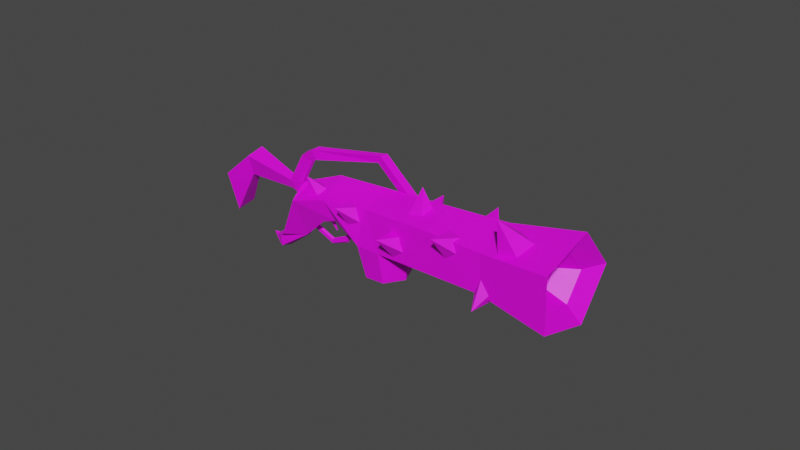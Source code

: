 # Source: Cactus_Gun.blend  (saved by Blender 2.91.10; exported with 4.5.12 LTS)
import bpy
from mathutils import Matrix  # noqa: F401  (used for matrix-valued properties, if any)

bpy.ops.wm.read_factory_settings(use_empty=True)
scene = bpy.context.scene
scene.name = 'Scene'

# ---- collections
col_collection = bpy.data.collections.new('Collection'); scene.collection.children.link(col_collection)

# ---- images (referenced by path relative to the original .blend; pixels are not part of the script)
import os
ASSET_DIR = os.environ.get("B2B_ASSET_DIR", "")  # directory of the original .blend (textures are referenced by path, not embedded)
HERE = os.path.dirname(os.path.abspath(__file__))  # packed textures are extracted next to this script under _unpacked/

def load_image(name, relpath, width, height, colorspace="sRGB"):
    """Load a texture the original file referenced (path relative to the .blend, or extracted next to this script)."""
    p = next((c for c in (os.path.join(HERE, relpath), os.path.join(ASSET_DIR, relpath)) if relpath and os.path.exists(c)), "")
    if p:
        img = bpy.data.images.load(p, check_existing=True)
        img.name = name
    else:  # same state as the original file: an image datablock whose file is absent (Cycles renders it pink)
        img = bpy.data.images.new(name, width, height)
        img.source = "FILE"
        img.filepath = "//" + (relpath or name)
    img.colorspace_settings.name = colorspace
    return img
img_color_pallette_png = load_image('Color Pallette.png', 'Color Pallette.png', 1024, 1024, 'sRGB')

# ---- materials (node trees are filled in below, after node groups)
mat_material_002 = bpy.data.materials.new('Material.002')
mat_material_002.use_transparent_shadow = False
mat_material_001 = bpy.data.materials.new('Material.001')
mat_material_001.use_transparent_shadow = False

# ---- material node trees
mat_material_002.use_nodes = True; mat_material_002.node_tree.nodes.clear()
_N = mat_material_002.node_tree.nodes; _L = mat_material_002.node_tree.links
n0 = _N.new('ShaderNodeBsdfPrincipled'); n0.name = 'Principled BSDF'; n0.location = (10, 300)
n0.distribution = 'GGX'
n0.subsurface_method = 'BURLEY'
n0.inputs[3].default_value = 1.45
n0.inputs[27].default_value = (0.0, 0.0, 0.0, 1.0)
n0.inputs[28].default_value = 1.0
n1 = _N.new('ShaderNodeOutputMaterial'); n1.name = 'Material Output'; n1.location = (300, 300)
n2 = _N.new('ShaderNodeTexImage'); n2.name = 'Image Texture'; n2.location = (-280, 280)
n2.image = img_color_pallette_png
_L.new(n0.outputs[0], n1.inputs[0])
_L.new(n2.outputs[0], n0.inputs[0])
n1.is_active_output = True
mat_material_001.use_nodes = True; mat_material_001.node_tree.nodes.clear()
_N = mat_material_001.node_tree.nodes; _L = mat_material_001.node_tree.links
n0 = _N.new('ShaderNodeBsdfPrincipled'); n0.name = 'Principled BSDF'; n0.location = (10, 300)
n0.distribution = 'GGX'
n0.subsurface_method = 'BURLEY'
n0.inputs[3].default_value = 1.45
n0.inputs[27].default_value = (0.0, 0.0, 0.0, 1.0)
n0.inputs[28].default_value = 1.0
n1 = _N.new('ShaderNodeOutputMaterial'); n1.name = 'Material Output'; n1.location = (300, 300)
n2 = _N.new('ShaderNodeTexImage'); n2.name = 'Image Texture'; n2.location = (-280, 280)
n2.image = img_color_pallette_png
_L.new(n0.outputs[0], n1.inputs[0])
_L.new(n2.outputs[0], n0.inputs[0])
n1.is_active_output = True

# ---- world
world_world = bpy.data.worlds.new('World'); scene.world = world_world
world_world.use_nodes = True; world_world.node_tree.nodes.clear()
_N = world_world.node_tree.nodes; _L = world_world.node_tree.links
n0 = _N.new('ShaderNodeOutputWorld'); n0.name = 'World Output'; n0.location = (300, 300)
n1 = _N.new('ShaderNodeBackground'); n1.name = 'Background'; n1.location = (10, 300)
n1.inputs[0].default_value = (0.05088, 0.05088, 0.05088, 1.0)
_L.new(n1.outputs[0], n0.inputs[0])
n0.is_active_output = True
world_world.color = (0.05088, 0.05088, 0.05088)
world_world.use_sun_shadow = False
world_world.sun_shadow_jitter_overblur = 0.0

# ---- meshes
me_cylinder = bpy.data.meshes.new('Cylinder')
me_cylinder.from_pydata([(0.3432, 0.6891, -0.3172), (1.019, 0.7832, 1.245), (0.5129, 0.1667, -0.6343), (1.173, 0.1026, 1.138), (0.6827, -0.3558, -0.3172), (1.363, -0.5722, 1.054), (-0.5878, -0.809, -1.0), (-0.6586, -1.436, 1.225), (-0.9511, 0.309, -1.0), (-1.291, 0.645, 1.311), (-0.6743, 0.6312, -1.6), (-0.3345, 0.1951, -1.913), (-0.4643, -0.5107, -1.793), (-0.8843, -0.5107, -1.406), (-1.014, 0.1951, -1.286), (-1.321, 0.174, -1.877), (-1.297, 0.05376, -1.981), (-1.306, -0.1407, -1.941), (-1.336, -0.1407, -1.813), (-1.345, 0.05376, -1.774), (-1.685, 0.00971, -1.911), (-1.684, 0.003001, -1.917), (-1.684, -0.007855, -1.914), (-1.686, -0.007855, -1.907), (-1.687, 0.003001, -1.905), (1.624, -0.001171, 1.542), (1.334, 1.146, 1.442), (1.957, -0.4792, 1.454), (0.888, -0.9528, 2.113), (-0.004838, 1.079, 2.261), (3.574, 0.3925, 1.784), (4.325, 1.671, 2.342), (4.281, -1.025, 1.832), (3.398, -0.7723, 3.244), (3.315, 0.964, 3.719), (6.488, 0.1157, 2.997), (5.782, 1.533, 2.949), (5.738, -1.163, 2.439), (7.49, -1.457, 5.178), (7.23, 0.5472, 5.556), (12.5, 0.6411, 4.716), (11.47, 2.09, 5.797), (12.11, -1.703, 5.129), (10.84, -1.703, 6.465), (10.45, 0.6411, 6.878), (16.85, 0.8922, 5.798), (15.42, 2.903, 7.299), (16.3, -2.36, 6.371), (14.54, -2.36, 8.226), (14.0, 0.8922, 8.799), (15.64, 0.5013, 6.226), (14.83, 1.637, 7.074), (15.33, -1.337, 6.55), (14.33, -1.337, 7.598), (14.03, 0.5013, 7.922), (14.29, 0.3055, 6.16), (13.8, 1.004, 6.681), (14.11, -0.8244, 6.359), (13.49, -0.8244, 7.003), (13.3, 0.3055, 7.202), (11.54, 0.08788, 5.608), (11.39, 0.2996, 5.766), (11.49, -0.2547, 5.669), (11.3, -0.2547, 5.864), (11.24, 0.08788, 5.924), (0.5, 0.4051, -0.1355), (0.5725, 0.182, -0.2709), (0.5725, 0.182, 0.2709), (0.5, 0.4051, 0.1355), (0.645, -0.04118, -0.1355), (0.645, -0.04118, 0.1355), (0.6478, 0.3083, -0.06981), (0.6514, 0.1904, -0.1323), (0.6269, 0.2078, 0.1323), (0.6356, 0.317, 0.06244), (0.6428, 0.08121, -0.06244), (0.6305, 0.0899, 0.06981), (2.246, 0.2834, 0.07858), (2.287, 0.1655, 0.02161), (2.106, 0.1829, 0.2607), (2.156, 0.2921, 0.1981), (2.237, 0.0563, 0.08419), (2.147, 0.06499, 0.2037), (3.012, 0.2691, 0.7106), (3.101, 0.1512, 0.6827), (2.722, 0.1686, 0.7958), (2.823, 0.2778, 0.7672), (3.0, 0.04197, 0.7113), (2.81, 0.05066, 0.7679), (3.175, 0.2524, 1.797), (3.261, 0.1345, 1.828), (2.902, 0.1519, 1.691), (2.996, 0.2611, 1.729), (3.167, 0.02528, 1.791), (2.988, 0.03398, 1.722), (1.503, 0.08769, 0.8736), (1.562, 0.1544, 0.9123), (1.536, 0.009542, 0.8836), (1.686, 0.06489, 0.9711), (1.653, 0.143, 0.9611), (1.627, -0.00186, 0.9323), (2.038, 0.1647, 0.686), (2.048, 0.1876, 0.7055), (2.049, 0.1361, 0.6906), (2.08, 0.1533, 0.734), (2.069, 0.1819, 0.7295), (2.07, 0.1304, 0.7146), (-1.344, -0.206, 1.318), (-1.437, -0.119, 0.7419), (-1.515, 0.1244, 0.735), (-1.475, 0.2494, 1.325), (-2.071, -0.3752, 1.127), (-1.815, -0.189, 0.7681), (-1.841, 0.06126, 0.7907), (-2.129, 0.08557, 1.182), (-5.326, -0.7374, 0.5374), (-4.723, -0.2979, -0.3089), (-4.784, 0.2929, -0.2555), (-5.462, 0.3503, 0.6671), (-5.721, -1.402, -0.5235), (-4.486, -0.502, -2.257), (-4.613, 0.7081, -2.148), (-6.001, 0.8256, -0.2578), (-6.156, -0.3938, -1.489), (-5.895, -0.2036, -1.855), (-5.922, 0.05206, -1.832), (-6.215, 0.07688, -1.433), (-1.448, 0.09044, 2.708), (-1.304, -0.3618, 2.706), (-2.059, -0.09257, 2.735), (-2.001, -0.5534, 2.68), (-1.196, 0.06643, 2.989), (-1.117, -0.3858, 2.912), (-1.506, -0.1166, 3.323), (-1.545, -0.5774, 3.261), (1.72, 1.622, 4.161), (1.705, 1.17, 4.07), (1.816, 1.439, 4.543), (1.725, 0.9781, 4.512), (5.598, 1.339, 3.878), (5.583, 0.8866, 3.787), (5.694, 1.156, 4.26), (5.602, 0.6951, 4.229), (5.275, 0.2657, 0.6372), (5.947, 1.309, 0.8987), (5.717, -0.8165, 0.8462), (7.505, 0.1878, 1.578), (7.063, 1.27, 1.369), (6.832, -0.8555, 1.317), (7.035, 1.234, 3.773), (7.02, 0.7817, 3.682), (7.131, 1.051, 4.155), (7.04, 0.5902, 4.124)], [], [(4, 2, 66, 69), (5, 4, 69, 70), (4, 5, 7, 6), (1, 26, 99, 96), (8, 6, 108, 109), (8, 9, 1, 0), (6, 8, 14, 13), (14, 10, 15, 19), (2, 4, 12, 11), (8, 0, 10, 14), (0, 2, 11, 10), (4, 6, 13, 12), (18, 19, 24, 23), (12, 13, 18, 17), (10, 11, 16, 15), (13, 14, 19, 18), (11, 12, 17, 16), (20, 21, 22, 23, 24), (16, 17, 22, 21), (19, 15, 20, 24), (17, 18, 23, 22), (15, 16, 21, 20), (25, 26, 31, 30), (7, 5, 27, 28), (9, 7, 28, 29), (27, 5, 97, 100), (1, 9, 29, 26), (31, 34, 39, 36), (29, 28, 33, 34), (27, 25, 30, 32), (26, 29, 34, 31), (28, 27, 32, 33), (35, 36, 41, 40), (33, 32, 37, 38), (37, 32, 145, 148), (34, 33, 38, 39), (36, 35, 146, 147), (42, 40, 45, 47), (39, 38, 43, 44), (37, 35, 40, 42), (36, 39, 44, 41), (38, 37, 42, 43), (48, 47, 52, 53), (41, 44, 49, 46), (43, 42, 47, 48), (40, 41, 46, 45), (44, 43, 48, 49), (54, 53, 58, 59), (45, 46, 51, 50), (49, 48, 53, 54), (47, 45, 50, 52), (46, 49, 54, 51), (56, 59, 64, 61), (52, 50, 55, 57), (51, 54, 59, 56), (53, 52, 57, 58), (50, 51, 56, 55), (60, 61, 64, 63, 62), (58, 57, 62, 63), (55, 56, 61, 60), (59, 58, 63, 64), (57, 55, 60, 62), (69, 66, 72, 75), (70, 69, 75, 76), (0, 1, 68, 65), (2, 0, 65, 66), (3, 5, 70, 67), (1, 3, 67, 68), (74, 73, 79, 80), (73, 76, 82, 79), (65, 68, 74, 71), (66, 65, 71, 72), (67, 70, 76, 73), (68, 67, 73, 74), (77, 80, 86, 83), (81, 78, 84, 87), (76, 75, 81, 82), (75, 72, 78, 81), (71, 74, 80, 77), (72, 71, 77, 78), (88, 87, 93, 94), (86, 85, 91, 92), (78, 77, 83, 84), (79, 82, 88, 85), (80, 79, 85, 86), (82, 81, 87, 88), (89, 92, 91, 90), (90, 91, 94, 93), (87, 84, 90, 93), (83, 86, 92, 89), (84, 83, 89, 90), (85, 88, 94, 91), (100, 97, 103, 106), (97, 95, 101, 103), (25, 27, 100, 98), (5, 3, 95, 97), (3, 1, 96, 95), (26, 25, 98, 99), (101, 102, 105, 104), (103, 101, 104, 106), (96, 99, 105, 102), (99, 98, 104, 105), (95, 96, 102, 101), (98, 100, 106, 104), (114, 111, 130, 129), (7, 9, 110, 107), (6, 7, 107, 108), (9, 8, 109, 110), (111, 114, 118, 115), (108, 107, 111, 112), (110, 109, 113, 114), (109, 108, 112, 113), (118, 117, 121, 122), (112, 111, 115, 116), (114, 113, 117, 118), (113, 112, 116, 117), (119, 122, 126, 123), (117, 116, 120, 121), (115, 118, 122, 119), (116, 115, 119, 120), (124, 123, 126, 125), (120, 119, 123, 124), (122, 121, 125, 126), (121, 120, 124, 125), (130, 128, 132, 134), (107, 110, 127, 128), (111, 107, 128, 130), (110, 114, 129, 127), (131, 133, 137, 135), (129, 130, 134, 133), (127, 129, 133, 131), (128, 127, 131, 132), (138, 136, 140, 142), (132, 131, 135, 136), (134, 132, 136, 138), (133, 134, 138, 137), (141, 142, 152, 151), (137, 138, 142, 141), (135, 137, 141, 139), (136, 135, 139, 140), (143, 144, 147, 146), (145, 143, 146, 148), (30, 31, 144, 143), (35, 37, 148, 146), (31, 36, 147, 144), (32, 30, 143, 145), (150, 149, 151, 152), (139, 141, 151, 149), (140, 139, 149, 150), (142, 140, 150, 152)])
_uv = me_cylinder.uv_layers.new(name='UVMap')
_uv.uv.foreach_set('vector', [0.812, 0.8055, 0.812, 0.8055, 0.812, 0.8055, 0.812, 0.8055, 0.812, 0.8055, 0.812, 0.8055, 0.812, 0.8055, 0.812, 0.8055, 0.812, 0.8055, 0.812, 0.8055, 0.812, 0.8055, 0.812, 0.8055, 0.812, 0.8055, 0.812, 0.8055, 0.812, 0.8055, 0.812, 0.8055, 0.812, 0.8055, 0.812, 0.8055, 0.812, 0.8055, 0.812, 0.8055, 0.812, 0.8055, 0.812, 0.8055, 0.812, 0.8055, 0.812, 0.8055, 0.812, 0.8055, 0.812, 0.8055, 0.812, 0.8055, 0.812, 0.8055, 0.812, 0.8055, 0.812, 0.8055, 0.812, 0.8055, 0.812, 0.8055, 0.812, 0.8055, 0.812, 0.8055, 0.812, 0.8055, 0.812, 0.8055, 0.812, 0.8055, 0.812, 0.8055, 0.812, 0.8055, 0.812, 0.8055, 0.812, 0.8055, 0.812, 0.8055, 0.812, 0.8055, 0.812, 0.8055, 0.812, 0.8055, 0.812, 0.8055, 0.812, 0.8055, 0.812, 0.8055, 0.812, 0.8055, 0.812, 0.8055, 0.812, 0.8055, 0.812, 0.8055, 0.812, 0.8055, 0.812, 0.8055, 0.812, 0.8055, 0.812, 0.8055, 0.812, 0.8055, 0.812, 0.8055, 0.812, 0.8055, 0.812, 0.8055, 0.812, 0.8055, 0.812, 0.8055, 0.812, 0.8055, 0.812, 0.8055, 0.812, 0.8055, 0.812, 0.8055, 0.812, 0.8055, 0.812, 0.8055, 0.812, 0.8055, 0.812, 0.8055, 0.812, 0.8055, 0.812, 0.8055, 0.812, 0.8055, 0.812, 0.8055, 0.812, 0.8055, 0.812, 0.8055, 0.812, 0.8055, 0.812, 0.8055, 0.812, 0.8055, 0.812, 0.8055, 0.812, 0.8055, 0.812, 0.8055, 0.812, 0.8055, 0.812, 0.8055, 0.812, 0.8055, 0.812, 0.8055, 0.812, 0.8055, 0.812, 0.8055, 0.812, 0.8055, 0.812, 0.8055, 0.812, 0.8055, 0.812, 0.8055, 0.812, 0.8055, 0.812, 0.8055, 0.812, 0.8055, 0.812, 0.8055, 0.812, 0.8055, 0.812, 0.8055, 0.812, 0.8055, 0.812, 0.8055, 0.812, 0.8055, 0.812, 0.8055, 0.812, 0.8055, 0.812, 0.8055, 0.812, 0.8055, 0.812, 0.8055, 0.812, 0.8055, 0.812, 0.8055, 0.812, 0.8055, 0.812, 0.8055, 0.812, 0.8055, 0.812, 0.8055, 0.812, 0.8055, 0.812, 0.8055, 0.812, 0.8055, 0.812, 0.8055, 0.812, 0.8055, 0.812, 0.8055, 0.812, 0.8055, 0.812, 0.8055, 0.812, 0.8055, 0.812, 0.8055, 0.812, 0.8055, 0.812, 0.8055, 0.812, 0.8055, 0.812, 0.8055, 0.812, 0.8055, 0.812, 0.8055, 0.812, 0.8055, 0.812, 0.8055, 0.812, 0.8055, 0.812, 0.8055, 0.812, 0.8055, 0.812, 0.8055, 0.812, 0.8055, 0.812, 0.8055, 0.812, 0.8055, 0.812, 0.8055, 0.812, 0.8055, 0.812, 0.8055, 0.812, 0.8055, 0.812, 0.8055, 0.812, 0.8055, 0.812, 0.8055, 0.812, 0.8055, 0.812, 0.8055, 0.812, 0.8055, 0.812, 0.8055, 0.812, 0.8055, 0.812, 0.8055, 0.812, 0.8055, 0.812, 0.8055, 0.812, 0.8055, 0.812, 0.8055, 0.812, 0.8055, 0.812, 0.8055, 0.812, 0.8055, 0.812, 0.8055, 0.812, 0.8055, 0.812, 0.8055, 0.812, 0.8055, 0.812, 0.8055, 0.812, 0.8055, 0.812, 0.8055, 0.812, 0.8055, 0.812, 0.8055, 0.812, 0.8055, 0.812, 0.8055, 0.812, 0.8055, 0.812, 0.8055, 0.812, 0.8055, 0.812, 0.8055, 0.812, 0.8055, 0.812, 0.8055, 0.812, 0.8055, 0.812, 0.8055, 0.812, 0.8055, 0.812, 0.8055, 0.812, 0.8055, 0.812, 0.8055, 0.812, 0.8055, 0.812, 0.8055, 0.812, 0.8055, 0.812, 0.8055, 0.812, 0.8055, 0.812, 0.8055, 0.812, 0.8055, 0.812, 0.8055, 0.812, 0.8055, 0.812, 0.8055, 0.812, 0.8055, 0.812, 0.8055, 0.812, 0.8055, 0.812, 0.8055, 0.812, 0.8055, 0.812, 0.8055, 0.812, 0.8055, 0.812, 0.8055, 0.812, 0.8055, 0.812, 0.8055, 0.812, 0.8055, 0.812, 0.8055, 0.812, 0.8055, 0.812, 0.8055, 0.812, 0.8055, 0.812, 0.8055, 0.812, 0.8055, 0.812, 0.8055, 0.812, 0.8055, 0.812, 0.8055, 0.812, 0.8055, 0.812, 0.8055, 0.812, 0.8055, 0.812, 0.8055, 0.812, 0.8055, 0.812, 0.8055, 0.812, 0.8055, 0.812, 0.8055, 0.812, 0.8055, 0.812, 0.8055, 0.812, 0.8055, 0.812, 0.8055, 0.812, 0.8055, 0.812, 0.8055, 0.812, 0.8055, 0.812, 0.8055, 0.812, 0.8055, 0.812, 0.8055, 0.812, 0.8055, 0.812, 0.8055, 0.812, 0.8055, 0.812, 0.8055, 0.812, 0.8055, 0.812, 0.8055, 0.812, 0.8055, 0.812, 0.8055, 0.812, 0.8055, 0.812, 0.8055, 0.812, 0.8055, 0.812, 0.8055, 0.812, 0.8055, 0.812, 0.8055, 0.812, 0.8055, 0.812, 0.8055, 0.812, 0.8055, 0.812, 0.8055, 0.812, 0.8055, 0.812, 0.8055, 0.812, 0.8055, 0.812, 0.8055, 0.812, 0.8055, 0.812, 0.8055, 0.812, 0.8055, 0.812, 0.8055, 0.812, 0.8055, 0.812, 0.8055, 0.812, 0.8055, 0.812, 0.8055, 0.812, 0.8055, 0.812, 0.8055, 0.812, 0.8055, 0.812, 0.8055, 0.812, 0.8055, 0.812, 0.8055, 0.812, 0.8055, 0.812, 0.8055, 0.812, 0.8055, 0.812, 0.8055, 0.812, 0.8055, 0.812, 0.8055, 0.812, 0.8055, 0.812, 0.8055, 0.812, 0.8055, 0.812, 0.8055, 0.812, 0.8055, 0.812, 0.8055, 0.812, 0.8055, 0.812, 0.8055, 0.812, 0.8055, 0.812, 0.8055, 0.812, 0.8055, 0.812, 0.8055, 0.812, 0.8055, 0.812, 0.8055, 0.812, 0.8055, 0.812, 0.8055, 0.812, 0.8055, 0.812, 0.8055, 0.812, 0.8055, 0.812, 0.8055, 0.812, 0.8055, 0.812, 0.8055, 0.812, 0.8055, 0.812, 0.8055, 0.812, 0.8055, 0.812, 0.8055, 0.812, 0.8055, 0.812, 0.8055, 0.812, 0.8055, 0.812, 0.8055, 0.812, 0.8055, 0.812, 0.8055, 0.812, 0.8055, 0.812, 0.8055, 0.812, 0.8055, 0.812, 0.8055, 0.812, 0.8055, 0.812, 0.8055, 0.812, 0.8055, 0.812, 0.8055, 0.812, 0.8055, 0.812, 0.8055, 0.812, 0.8055, 0.812, 0.8055, 0.812, 0.8055, 0.812, 0.8055, 0.812, 0.8055, 0.812, 0.8055, 0.812, 0.8055, 0.812, 0.8055, 0.812, 0.8055, 0.812, 0.8055, 0.812, 0.8055, 0.812, 0.8055, 0.812, 0.8055, 0.812, 0.8055, 0.812, 0.8055, 0.812, 0.8055, 0.812, 0.8055, 0.812, 0.8055, 0.812, 0.8055, 0.812, 0.8055, 0.812, 0.8055, 0.812, 0.8055, 0.812, 0.8055, 0.812, 0.8055, 0.812, 0.8055, 0.812, 0.8055, 0.812, 0.8055, 0.812, 0.8055, 0.812, 0.8055, 0.812, 0.8055, 0.812, 0.8055, 0.812, 0.8055, 0.812, 0.8055, 0.812, 0.8055, 0.812, 0.8055, 0.812, 0.8055, 0.812, 0.8055, 0.812, 0.8055, 0.812, 0.8055, 0.812, 0.8055, 0.812, 0.8055, 0.812, 0.8055, 0.812, 0.8055, 0.812, 0.8055, 0.812, 0.8055, 0.812, 0.8055, 0.812, 0.8055, 0.812, 0.8055, 0.812, 0.8055, 0.812, 0.8055, 0.812, 0.8055, 0.812, 0.8055, 0.812, 0.8055, 0.812, 0.8055, 0.812, 0.8055, 0.812, 0.8055, 0.812, 0.8055, 0.812, 0.8055, 0.812, 0.8055, 0.812, 0.8055, 0.812, 0.8055, 0.812, 0.8055, 0.812, 0.8055, 0.812, 0.8055, 0.812, 0.8055, 0.812, 0.8055, 0.812, 0.8055, 0.812, 0.8055, 0.812, 0.8055, 0.812, 0.8055, 0.812, 0.8055, 0.812, 0.8055, 0.812, 0.8055, 0.812, 0.8055, 0.812, 0.8055, 0.812, 0.8055, 0.812, 0.8055, 0.812, 0.8055, 0.812, 0.8055, 0.812, 0.8055, 0.812, 0.8055, 0.812, 0.8055, 0.812, 0.8055, 0.812, 0.8055, 0.812, 0.8055, 0.812, 0.8055, 0.812, 0.8055, 0.812, 0.8055, 0.812, 0.8055, 0.812, 0.8055, 0.812, 0.8055, 0.812, 0.8055, 0.812, 0.8055, 0.812, 0.8055, 0.812, 0.8055, 0.812, 0.8055, 0.812, 0.8055, 0.812, 0.8055, 0.812, 0.8055, 0.812, 0.8055, 0.812, 0.8055, 0.812, 0.8055, 0.812, 0.8055, 0.812, 0.8055, 0.812, 0.8055, 0.812, 0.8055, 0.8201, 0.8044, 0.82, 0.8044, 0.8199, 0.8042, 0.82, 0.8041, 0.812, 0.8055, 0.812, 0.8055, 0.812, 0.8055, 0.812, 0.8055, 0.812, 0.8055, 0.812, 0.8055, 0.812, 0.8055, 0.812, 0.8055, 0.812, 0.8055, 0.812, 0.8055, 0.812, 0.8055, 0.812, 0.8055, 0.812, 0.8055, 0.812, 0.8055, 0.812, 0.8055, 0.812, 0.8055, 0.812, 0.8055, 0.812, 0.8055, 0.812, 0.8055, 0.812, 0.8055, 0.812, 0.8055, 0.812, 0.8055, 0.812, 0.8055, 0.812, 0.8055, 0.812, 0.8055, 0.812, 0.8055, 0.812, 0.8055, 0.812, 0.8055, 0.812, 0.8055, 0.812, 0.8055, 0.812, 0.8055, 0.812, 0.8055, 0.812, 0.8055, 0.812, 0.8055, 0.812, 0.8055, 0.812, 0.8055, 0.812, 0.8055, 0.812, 0.8055, 0.812, 0.8055, 0.812, 0.8055, 0.812, 0.8055, 0.812, 0.8055, 0.812, 0.8055, 0.812, 0.8055, 0.812, 0.8055, 0.812, 0.8055, 0.812, 0.8055, 0.812, 0.8055, 0.812, 0.8055, 0.812, 0.8055, 0.812, 0.8055, 0.812, 0.8055, 0.812, 0.8055, 0.812, 0.8055, 0.812, 0.8055, 0.812, 0.8055, 0.812, 0.8055, 0.812, 0.8055, 0.812, 0.8055, 0.812, 0.8055, 0.812, 0.8055, 0.812, 0.8055, 0.812, 0.8055, 0.812, 0.8055, 0.812, 0.8055, 0.812, 0.8055, 0.812, 0.8055, 0.812, 0.8055, 0.812, 0.8055, 0.812, 0.8055, 0.812, 0.8055, 0.812, 0.8055, 0.812, 0.8055, 0.812, 0.8055, 0.812, 0.8055, 0.812, 0.8055, 0.8199, 0.8042, 0.8199, 0.8042, 0.8199, 0.8041, 0.8199, 0.8041, 0.812, 0.8055, 0.812, 0.8055, 0.812, 0.8055, 0.812, 0.8055, 0.82, 0.8044, 0.82, 0.8044, 0.8199, 0.8042, 0.8199, 0.8042, 0.82, 0.8044, 0.8201, 0.8044, 0.82, 0.8041, 0.82, 0.8042, 0.812, 0.8055, 0.812, 0.8055, 0.812, 0.8055, 0.812, 0.8055, 0.82, 0.8041, 0.8199, 0.8042, 0.8199, 0.8041, 0.8199, 0.8041, 0.812, 0.8055, 0.812, 0.8055, 0.812, 0.8055, 0.812, 0.8055, 0.812, 0.8055, 0.812, 0.8055, 0.812, 0.8055, 0.812, 0.8055, 0.8198, 0.804, 0.8198, 0.804, 0.8196, 0.8042, 0.8196, 0.8041, 0.812, 0.8055, 0.812, 0.8055, 0.812, 0.8055, 0.812, 0.8055, 0.8199, 0.8041, 0.8199, 0.8041, 0.8198, 0.804, 0.8198, 0.804, 0.8199, 0.8041, 0.8199, 0.8041, 0.8198, 0.804, 0.8198, 0.804, 0.812, 0.8055, 0.812, 0.8055, 0.812, 0.8055, 0.812, 0.8055, 0.8198, 0.804, 0.8198, 0.804, 0.8196, 0.8041, 0.8196, 0.8041, 0.812, 0.8055, 0.812, 0.8055, 0.812, 0.8055, 0.812, 0.8055, 0.8198, 0.804, 0.8198, 0.804, 0.8196, 0.8042, 0.8196, 0.8042, 0.812, 0.8055, 0.812, 0.8055, 0.812, 0.8055, 0.812, 0.8055, 0.812, 0.8055, 0.812, 0.8055, 0.812, 0.8055, 0.812, 0.8055, 0.812, 0.8055, 0.812, 0.8055, 0.812, 0.8055, 0.812, 0.8055, 0.812, 0.8055, 0.812, 0.8055, 0.812, 0.8055, 0.812, 0.8055, 0.812, 0.8055, 0.812, 0.8055, 0.812, 0.8055, 0.812, 0.8055, 0.812, 0.8055, 0.812, 0.8055, 0.812, 0.8055, 0.812, 0.8055, 0.812, 0.8055, 0.812, 0.8055, 0.812, 0.8055, 0.812, 0.8055, 0.812, 0.8055, 0.812, 0.8055, 0.812, 0.8055, 0.812, 0.8055, 0.812, 0.8055, 0.812, 0.8055, 0.812, 0.8055, 0.812, 0.8055, 0.812, 0.8055, 0.812, 0.8055, 0.812, 0.8055, 0.812, 0.8055])
me_cylinder.materials.append(mat_material_002)
me_cylinder.use_remesh_fix_poles = True
me_cylinder.use_remesh_preserve_attributes = False
me_cylinder.use_mirror_vertex_groups = False
me_cylinder.update()
me_cone = bpy.data.meshes.new('Cone')
me_cone.from_pydata([(11.14, 1.0, 6.05), (12.09, 0.309, 6.05), (11.73, -0.809, 6.05), (10.55, -0.809, 6.05), (10.19, 0.309, 6.05), (11.14, 2.413e-07, 8.05), (15.56, 2.351, 4.558), (16.33, 1.875, 5.311), (15.73, 1.215, 6.075), (14.59, 1.281, 5.794), (14.48, 1.984, 4.857), (15.13, 3.323, 6.526), (14.55, -0.953, 6.348), (15.8, -1.309, 6.274), (15.97, -1.963, 5.159), (14.82, -2.012, 4.544), (13.95, -1.388, 5.278), (14.54, -3.424, 6.563), (5.167, -0.004266, 5.272), (6.419, -0.3601, 5.198), (6.587, -1.015, 4.083), (5.438, -1.063, 3.468), (4.561, -0.4389, 4.203), (5.156, -2.475, 5.487), (1.309, 0.4272, 5.191), (2.13, -0.009373, 5.202), (2.03, -0.8228, 4.761), (1.146, -0.889, 4.478), (0.7002, -0.1164, 4.743), (1.076, -0.9764, 6.244), (19.32, 0.2701, 7.037), (20.85, -0.54, 7.058), (20.66, -2.049, 6.24), (19.02, -2.172, 5.713), (18.19, -0.7386, 6.206), (18.89, -2.334, 8.992), (19.62, 1.233, 2.565), (20.07, 2.269, 3.867), (18.63, 2.812, 4.65), (17.28, 2.111, 3.83), (17.89, 1.135, 2.542), (18.59, 4.228, 1.686), (11.92, 1.301, 4.165), (11.88, 0.7565, 5.564), (10.25, 0.3325, 5.933), (9.281, 0.6583, 4.538), (10.32, 1.241, 3.531), (10.24, 3.56, 5.855), (5.31, 1.547, 4.07), (5.282, 1.181, 5.079), (4.267, 0.9178, 5.308), (3.668, 1.12, 4.441), (4.312, 1.509, 3.676), (4.264, 2.951, 5.121), (9.594, -0.7326, 4.715), (10.86, -1.047, 4.652), (11.07, -1.62, 3.501), (9.943, -1.66, 2.853), (9.029, -1.112, 3.603), (9.653, -3.211, 4.766), (17.88, -2.081, 4.88), (19.22, -1.796, 4.309), (19.04, -0.8811, 3.163), (17.59, -0.6007, 3.027), (16.88, -1.342, 4.088), (17.88, -3.313, 2.355)], [], [(0, 5, 1), (1, 5, 2), (2, 5, 3), (0, 1, 2, 3, 4), (3, 5, 4), (4, 5, 0), (6, 11, 7), (7, 11, 8), (8, 11, 9), (6, 7, 8, 9, 10), (9, 11, 10), (10, 11, 6), (12, 17, 13), (13, 17, 14), (14, 17, 15), (12, 13, 14, 15, 16), (15, 17, 16), (16, 17, 12), (18, 23, 19), (19, 23, 20), (20, 23, 21), (18, 19, 20, 21, 22), (21, 23, 22), (22, 23, 18), (24, 29, 25), (25, 29, 26), (26, 29, 27), (24, 25, 26, 27, 28), (27, 29, 28), (28, 29, 24), (30, 35, 31), (31, 35, 32), (32, 35, 33), (30, 31, 32, 33, 34), (33, 35, 34), (34, 35, 30), (36, 41, 37), (37, 41, 38), (38, 41, 39), (36, 37, 38, 39, 40), (39, 41, 40), (40, 41, 36), (42, 47, 43), (43, 47, 44), (44, 47, 45), (42, 43, 44, 45, 46), (45, 47, 46), (46, 47, 42), (48, 53, 49), (49, 53, 50), (50, 53, 51), (48, 49, 50, 51, 52), (51, 53, 52), (52, 53, 48), (54, 59, 55), (55, 59, 56), (56, 59, 57), (57, 59, 58), (58, 59, 54), (60, 65, 61), (61, 65, 62), (62, 65, 63), (63, 65, 64), (64, 65, 60)])
_uv = me_cone.uv_layers.new(name='UVMap')
_uv.uv.foreach_set('vector', [0.4463, 0.7323, 0.4471, 0.7337, 0.4473, 0.7323, 0.4473, 0.7323, 0.4471, 0.7337, 0.4478, 0.732, 0.4478, 0.732, 0.4471, 0.7337, 0.4471, 0.7317, 0.4463, 0.7323, 0.4473, 0.7323, 0.4478, 0.732, 0.4471, 0.7317, 0.4462, 0.7319, 0.4471, 0.7317, 0.4471, 0.7337, 0.4462, 0.7319, 0.4462, 0.7319, 0.4471, 0.7337, 0.4463, 0.7323, 0.4478, 0.7321, 0.4471, 0.7337, 0.4485, 0.7327, 0.4485, 0.7327, 0.4471, 0.7337, 0.4487, 0.7331, 0.4487, 0.7331, 0.4471, 0.7337, 0.448, 0.7327, 0.4478, 0.7321, 0.4485, 0.7327, 0.4487, 0.7331, 0.448, 0.7327, 0.4474, 0.7321, 0.448, 0.7327, 0.4471, 0.7337, 0.4474, 0.7321, 0.4474, 0.7321, 0.4471, 0.7337, 0.4478, 0.7321, 0.4495, 0.7327, 0.4512, 0.7323, 0.4504, 0.7328, 0.4504, 0.7328, 0.4512, 0.7323, 0.4507, 0.7318, 0.4507, 0.7318, 0.4512, 0.7323, 0.4501, 0.7311, 0.4495, 0.7327, 0.4504, 0.7328, 0.4507, 0.7318, 0.4501, 0.7311, 0.4493, 0.7316, 0.4501, 0.7311, 0.4512, 0.7323, 0.4493, 0.7316, 0.4493, 0.7316, 0.4512, 0.7323, 0.4495, 0.7327, 0.4432, 0.7302, 0.4448, 0.7297, 0.4442, 0.7303, 0.4442, 0.7303, 0.4448, 0.7297, 0.4447, 0.7292, 0.4447, 0.7292, 0.4448, 0.7297, 0.4439, 0.7284, 0.4432, 0.7302, 0.4442, 0.7303, 0.4447, 0.7292, 0.4439, 0.7284, 0.443, 0.729, 0.4439, 0.7284, 0.4448, 0.7297, 0.443, 0.729, 0.443, 0.729, 0.4448, 0.7297, 0.4432, 0.7302, 0.4402, 0.7293, 0.4409, 0.7298, 0.4411, 0.7294, 0.4411, 0.7294, 0.4409, 0.7298, 0.4415, 0.7287, 0.4415, 0.7287, 0.4409, 0.7298, 0.4409, 0.7282, 0.4402, 0.7293, 0.4411, 0.7294, 0.4415, 0.7287, 0.4409, 0.7282, 0.4401, 0.7286, 0.4409, 0.7282, 0.4409, 0.7298, 0.4401, 0.7286, 0.4401, 0.7286, 0.4409, 0.7298, 0.4402, 0.7293, 0.4512, 0.7342, 0.453, 0.7353, 0.4524, 0.7343, 0.4524, 0.7343, 0.453, 0.7353, 0.4532, 0.7334, 0.4532, 0.7334, 0.453, 0.7353, 0.4525, 0.7327, 0.4512, 0.7342, 0.4524, 0.7343, 0.4532, 0.7334, 0.4525, 0.7327, 0.4512, 0.7332, 0.4525, 0.7327, 0.453, 0.7353, 0.4512, 0.7332, 0.4512, 0.7332, 0.453, 0.7353, 0.4512, 0.7342, 0.4502, 0.7312, 0.4479, 0.731, 0.4499, 0.7324, 0.4499, 0.7324, 0.4479, 0.731, 0.449, 0.7328, 0.449, 0.7328, 0.4479, 0.731, 0.4487, 0.7319, 0.4502, 0.7312, 0.4499, 0.7324, 0.449, 0.7328, 0.4487, 0.7319, 0.4494, 0.7309, 0.4487, 0.7319, 0.4479, 0.731, 0.4494, 0.7309, 0.4494, 0.7309, 0.4479, 0.731, 0.4502, 0.7312, 0.4464, 0.731, 0.4443, 0.7325, 0.4468, 0.7319, 0.4468, 0.7319, 0.4443, 0.7325, 0.4462, 0.7318, 0.4462, 0.7318, 0.4443, 0.7325, 0.4453, 0.7306, 0.4464, 0.731, 0.4468, 0.7319, 0.4462, 0.7318, 0.4453, 0.7306, 0.4455, 0.7302, 0.4453, 0.7306, 0.4443, 0.7325, 0.4455, 0.7302, 0.4455, 0.7302, 0.4443, 0.7325, 0.4464, 0.731, 0.4423, 0.7296, 0.4409, 0.7306, 0.4425, 0.7304, 0.4425, 0.7304, 0.4409, 0.7306, 0.442, 0.7303, 0.442, 0.7303, 0.4409, 0.7306, 0.4415, 0.7295, 0.4423, 0.7296, 0.4425, 0.7304, 0.442, 0.7303, 0.4415, 0.7295, 0.4417, 0.7291, 0.4415, 0.7295, 0.4409, 0.7306, 0.4417, 0.7291, 0.4417, 0.7291, 0.4409, 0.7306, 0.4423, 0.7296, 0.4464, 0.7305, 0.4481, 0.7299, 0.4473, 0.7306, 0.4473, 0.7306, 0.4481, 0.7299, 0.4477, 0.7296, 0.4477, 0.7296, 0.4481, 0.7299, 0.447, 0.7288, 0.447, 0.7288, 0.4481, 0.7299, 0.4462, 0.7294, 0.4462, 0.7294, 0.4481, 0.7299, 0.4464, 0.7305, 0.4517, 0.7319, 0.4571, 0.7285, 0.4521, 0.7317, 0.4521, 0.7317, 0.4571, 0.7285, 0.4513, 0.7311, 0.4513, 0.7311, 0.4571, 0.7285, 0.4504, 0.7308, 0.4504, 0.7308, 0.4571, 0.7285, 0.4506, 0.7313, 0.4506, 0.7313, 0.4571, 0.7285, 0.4517, 0.7319])
me_cone.materials.append(mat_material_001)
me_cone.use_remesh_fix_poles = True
me_cone.use_remesh_preserve_attributes = False
me_cone.use_mirror_vertex_groups = False
me_cone.update()

# ---- objects
ob_cylinder = bpy.data.objects.new('Cylinder', me_cylinder)
ob_cone = bpy.data.objects.new('Cone', me_cone)

# ---- transforms, parenting, visibility, modifiers, constraints
ob_cylinder.location = (-0.006222, -0.02249, 1.994)
ob_cylinder.rotation_euler = (0.0, 0.5236, 0.0)
ob_cylinder.scale = (1.222, 1.374, 1.932)
ob_cylinder.lineart.crease_threshold = 0.0
ob_cone.location = (-0.006222, -0.02249, -0.00635)
ob_cone.lineart.crease_threshold = 0.0

# ---- collection membership
col_collection.objects.link(ob_cylinder)
col_collection.objects.link(ob_cone)

# ---- scene / render settings (as saved in the file)
scene.frame_start = 1; scene.frame_end = 250; scene.frame_set(35)
scene.render.engine = 'BLENDER_EEVEE_NEXT'
scene.cycles.use_denoising = False
scene.cycles.samples = 128
scene.cycles.sampling_pattern = 'TABULATED_SOBOL'
scene.cycles.use_adaptive_sampling = False
scene.cycles.use_light_tree = False
scene.view_settings.view_transform = 'Filmic'
bpy.context.view_layer.update()

# ---- added for rendering (the .blend has no active camera and no usable light): camera, sun
cam_auto = bpy.data.cameras.new('AutoCamera')
cam_auto.lens = 50.0
cam_auto.sensor_width = 36.0
cam_auto.clip_end = 1000.0
ob_auto_camera = bpy.data.objects.new('AutoCamera', cam_auto)
scene.collection.objects.link(ob_auto_camera)
ob_auto_camera.location = (53.6583, -53.4724, 40.1186)
ob_auto_camera.rotation_euler = (1.09748, -7.21219e-08, 0.694738)
scene.camera = ob_auto_camera
light_auto_sun = bpy.data.lights.new('AutoSun', 'SUN')
light_auto_sun.energy = 3.0
light_auto_sun.angle = 0.0523599
ob_auto_sun = bpy.data.objects.new('AutoSun', light_auto_sun)
scene.collection.objects.link(ob_auto_sun)
ob_auto_sun.rotation_euler = (0.872665, 0.174533, 0.523599)
bpy.context.view_layer.update()

